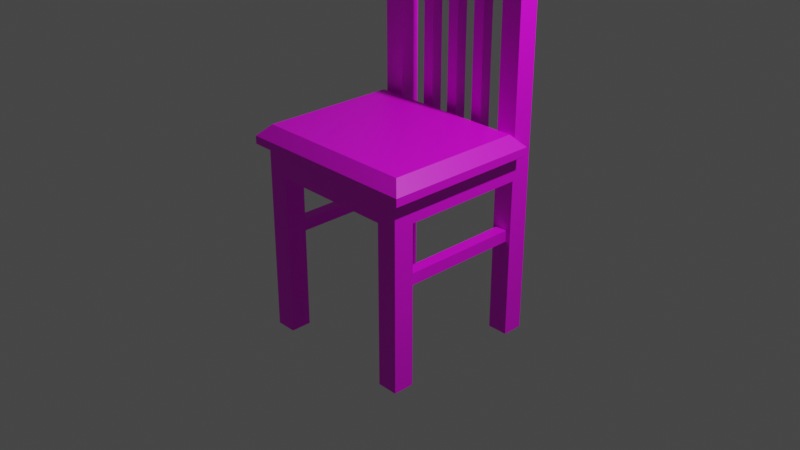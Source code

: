 # Source: multidecor_soft_kitchen_modern_wooden_chair.blend  (saved by Blender 2.82.7; exported with 4.5.12 LTS)
import bpy
from mathutils import Matrix  # noqa: F401  (used for matrix-valued properties, if any)

bpy.ops.wm.read_factory_settings(use_empty=True)
scene = bpy.context.scene
scene.name = 'Scene'

# ---- collections
col_collection = bpy.data.collections.new('Collection'); scene.collection.children.link(col_collection)

# ---- images (referenced by path relative to the original .blend; pixels are not part of the script)
import os
ASSET_DIR = os.environ.get("B2B_ASSET_DIR", "")  # directory of the original .blend (textures are referenced by path, not embedded)
HERE = os.path.dirname(os.path.abspath(__file__))  # packed textures are extracted next to this script under _unpacked/

def load_image(name, relpath, width, height, colorspace="sRGB"):
    """Load a texture the original file referenced (path relative to the .blend, or extracted next to this script)."""
    p = next((c for c in (os.path.join(HERE, relpath), os.path.join(ASSET_DIR, relpath)) if relpath and os.path.exists(c)), "")
    if p:
        img = bpy.data.images.load(p, check_existing=True)
        img.name = name
    else:  # same state as the original file: an image datablock whose file is absent (Cycles renders it pink)
        img = bpy.data.images.new(name, width, height)
        img.source = "FILE"
        img.filepath = "//" + (relpath or name)
    img.colorspace_settings.name = colorspace
    return img
img_multidecor_kitchen_modern_wooden_chair_png = load_image('multidecor_kitchen_modern_wooden_chair.png', 'multidecor_kitchen_modern_wooden_chair.png', 1024, 1024, 'sRGB')
img_multidecor_soft_kitchen_modern_wooden_chair_cushion_png = load_image('multidecor_soft_kitchen_modern_wooden_chair_cushion.png', 'multidecor_soft_kitchen_modern_wooden_chair_cushion.png', 1024, 1024, 'sRGB')

# ---- materials (node trees are filled in below, after node groups)
mat_material_001 = bpy.data.materials.new('Material.001')
mat_material_001.use_transparent_shadow = False
mat_material_001.preview_render_type = 'CUBE'
mat_material_002 = bpy.data.materials.new('Material.002')
mat_material_002.use_transparent_shadow = False
mat_material_002.preview_render_type = 'CUBE'

# ---- material node trees
mat_material_001.use_nodes = True; mat_material_001.node_tree.nodes.clear()
_N = mat_material_001.node_tree.nodes; _L = mat_material_001.node_tree.links
n0 = _N.new('ShaderNodeBsdfPrincipled'); n0.name = 'Principled BSDF'; n0.location = (10, 300)
n0.distribution = 'GGX'
n0.subsurface_method = 'RANDOM_WALK_SKIN'
n0.inputs[3].default_value = 1.45
n0.inputs[27].default_value = (0.0, 0.0, 0.0, 1.0)
n0.inputs[28].default_value = 1.0
n1 = _N.new('ShaderNodeOutputMaterial'); n1.name = 'Material Output'; n1.location = (300, 300)
n2 = _N.new('ShaderNodeTexImage'); n2.name = 'Image Texture'; n2.location = (-280, 280)
n2.image = img_multidecor_kitchen_modern_wooden_chair_png
n2.interpolation = 'Closest'
_L.new(n0.outputs[0], n1.inputs[0])
_L.new(n2.outputs[0], n0.inputs[0])
n1.is_active_output = True
mat_material_002.use_nodes = True; mat_material_002.node_tree.nodes.clear()
_N = mat_material_002.node_tree.nodes; _L = mat_material_002.node_tree.links
n0 = _N.new('ShaderNodeBsdfPrincipled'); n0.name = 'Principled BSDF'; n0.location = (10, 300)
n0.distribution = 'GGX'
n0.subsurface_method = 'RANDOM_WALK_SKIN'
n0.inputs[3].default_value = 1.45
n0.inputs[27].default_value = (0.0, 0.0, 0.0, 1.0)
n0.inputs[28].default_value = 1.0
n1 = _N.new('ShaderNodeOutputMaterial'); n1.name = 'Material Output'; n1.location = (300, 300)
n2 = _N.new('ShaderNodeTexImage'); n2.name = 'Image Texture'; n2.location = (-280, 280)
n2.image = img_multidecor_soft_kitchen_modern_wooden_chair_cushion_png
n2.interpolation = 'Closest'
_L.new(n0.outputs[0], n1.inputs[0])
_L.new(n2.outputs[0], n0.inputs[0])
n1.is_active_output = True

# ---- world
world_world = bpy.data.worlds.new('World'); scene.world = world_world
world_world.use_nodes = True; world_world.node_tree.nodes.clear()
_N = world_world.node_tree.nodes; _L = world_world.node_tree.links
n0 = _N.new('ShaderNodeOutputWorld'); n0.name = 'World Output'; n0.location = (300, 300)
n1 = _N.new('ShaderNodeBackground'); n1.name = 'Background'; n1.location = (10, 300)
n1.inputs[0].default_value = (0.05088, 0.05088, 0.05088, 1.0)
_L.new(n1.outputs[0], n0.inputs[0])
n0.is_active_output = True
world_world.color = (0.05088, 0.05088, 0.05088)
world_world.use_sun_shadow = False
world_world.sun_shadow_jitter_overblur = 0.0

# ---- cameras
cam_camera = bpy.data.cameras.new('Camera')
cam_camera.clip_end = 100.0
cam_camera.ortho_scale = 7.314

# ---- lights
light_light = bpy.data.lights.new('Light', 'POINT')
light_light.transmission_factor = 0.0
light_light.energy = 1000.0
light_light.shadow_soft_size = 0.1
light_light.shadow_maximum_resolution = 0.006
light_light.use_absolute_resolution = True

# ---- meshes
me_cube = bpy.data.meshes.new('Cube')
me_cube.from_pydata([(-0.9, -0.9, 1.0), (-0.9, -0.9, 0.75), (-0.9, 0.9, 1.0), (-0.9, 0.9, 0.75), (0.9, -0.9, 1.0), (0.9, -0.9, 0.75), (0.9, 0.9, 1.0), (0.9, 0.9, 0.75), (0.675, 0.675, -1.0), (0.675, 0.675, 0.75), (0.675, 0.9, -1.0), (0.675, 0.9, 0.75), (0.9, 0.675, -1.0), (0.9, 0.675, 0.75), (0.9, 0.9, -1.0), (0.9, 0.9, 0.75), (-0.675, 0.675, -1.0), (-0.675, 0.675, 0.75), (-0.9, 0.675, -1.0), (-0.9, 0.675, 0.75), (-0.675, 0.9, -1.0), (-0.675, 0.9, 0.75), (-0.9, 0.9, -1.0), (-0.9, 0.9, 0.75), (-0.675, -0.675, -1.0), (-0.675, -0.675, 0.75), (-0.675, -0.9, -1.0), (-0.675, -0.9, 0.75), (-0.9, -0.675, -1.0), (-0.9, -0.675, 0.75), (-0.9, -0.9, -1.0), (-0.9, -0.9, 0.75), (0.675, -0.675, -1.0), (0.675, -0.675, 0.75), (0.9, -0.675, -1.0), (0.9, -0.675, 0.75), (0.675, -0.9, -1.0), (0.675, -0.9, 0.75), (0.9, -0.9, -1.0), (0.9, -0.9, 0.75), (-0.675, -0.675, 1.0), (-0.675, -0.675, 3.5), (-0.675, -0.9, 1.0), (-0.675, -0.9, 3.5), (-0.9, -0.675, 1.0), (-0.9, -0.675, 3.5), (-0.9, -0.9, 1.0), (-0.9, -0.9, 3.5), (-0.675, 0.9, 1.0), (-0.675, 0.9, 3.5), (-0.675, 0.675, 1.0), (-0.675, 0.675, 3.5), (-0.9, 0.9, 1.0), (-0.9, 0.9, 3.5), (-0.9, 0.675, 1.0), (-0.9, 0.675, 3.5), (-0.7145, -0.675, 3.017), (-0.7145, -0.675, 3.409), (-0.7145, 0.675, 3.017), (-0.7145, 0.675, 3.409), (-0.8605, -0.675, 3.017), (-0.8605, -0.675, 3.409), (-0.8605, 0.675, 3.017), (-0.8605, 0.675, 3.409), (-0.8501, 0.2749, 1.0), (-0.8501, 0.2749, 3.017), (-0.8501, 0.4001, 1.0), (-0.8501, 0.4001, 3.017), (-0.7249, 0.2749, 1.0), (-0.7249, 0.2749, 3.017), (-0.7249, 0.4001, 1.0), (-0.7249, 0.4001, 3.017), (-0.8501, -0.0626, 1.0), (-0.8501, -0.0626, 3.017), (-0.8501, 0.0626, 1.0), (-0.8501, 0.0626, 3.017), (-0.7249, -0.0626, 1.0), (-0.7249, -0.0626, 3.017), (-0.7249, 0.0626, 1.0), (-0.7249, 0.0626, 3.017), (-0.8501, -0.4001, 1.0), (-0.8501, -0.4001, 3.017), (-0.8501, -0.2749, 1.0), (-0.8501, -0.2749, 3.017), (-0.7249, -0.4001, 1.0), (-0.7249, -0.4001, 3.017), (-0.7249, -0.2749, 1.0), (-0.7249, -0.2749, 3.017), (0.675, 0.7246, 0.07132), (0.675, 0.7246, 0.197), (-0.675, 0.7246, 0.07132), (-0.675, 0.7246, 0.197), (0.675, 0.8504, 0.07132), (0.675, 0.8504, 0.197), (-0.675, 0.8504, 0.07132), (-0.675, 0.8504, 0.197), (-0.675, -0.7246, 0.07132), (-0.675, -0.7246, 0.197), (0.675, -0.7246, 0.07132), (0.675, -0.7246, 0.197), (-0.675, -0.8504, 0.07132), (-0.675, -0.8504, 0.197), (0.675, -0.8504, 0.07132), (0.675, -0.8504, 0.197), (0.9868, -1.006, 1.132), (-0.7249, -1.006, 1.132), (0.9868, 1.014, 1.132), (-0.7249, 1.014, 1.132), (0.8719, -0.8809, 1.256), (-0.61, -0.8809, 1.256), (0.8719, 0.8894, 1.256), (-0.61, 0.8894, 1.256), (0.9868, -1.006, 1.047), (-0.7249, -1.006, 1.047), (0.9868, 1.014, 1.047), (-0.7249, 1.014, 1.047), (0.923, -0.942, 1.0), (-0.6611, -0.942, 1.0), (0.923, 0.9505, 1.0), (-0.6611, 0.9505, 1.0)], [], [(0, 4, 6, 2), (3, 2, 6, 7), (7, 6, 4, 5), (5, 1, 3, 7), (1, 0, 2, 3), (5, 4, 0, 1), (8, 9, 11, 10), (10, 11, 15, 14), (14, 15, 13, 12), (12, 13, 9, 8), (10, 14, 12, 8), (16, 17, 19, 18), (18, 19, 23, 22), (22, 23, 21, 20), (20, 21, 17, 16), (18, 22, 20, 16), (24, 25, 27, 26), (26, 27, 31, 30), (30, 31, 29, 28), (28, 29, 25, 24), (26, 30, 28, 24), (32, 33, 35, 34), (34, 35, 39, 38), (38, 39, 37, 36), (36, 37, 33, 32), (34, 38, 36, 32), (40, 41, 43, 42), (42, 43, 47, 46), (46, 47, 45, 44), (44, 45, 41, 40), (43, 41, 45, 47), (48, 49, 51, 50), (50, 51, 55, 54), (54, 55, 53, 52), (52, 53, 49, 48), (51, 49, 53, 55), (56, 57, 59, 58), (62, 63, 61, 60), (58, 62, 60, 56), (63, 59, 57, 61), (64, 65, 67, 66), (66, 67, 71, 70), (70, 71, 69, 68), (68, 69, 65, 64), (72, 73, 75, 74), (74, 75, 79, 78), (78, 79, 77, 76), (76, 77, 73, 72), (80, 81, 83, 82), (82, 83, 87, 86), (86, 87, 85, 84), (84, 85, 81, 80), (88, 89, 91, 90), (94, 95, 93, 92), (90, 94, 92, 88), (95, 91, 89, 93), (96, 97, 99, 98), (102, 103, 101, 100), (98, 102, 100, 96), (103, 99, 97, 101), (107, 105, 109, 111), (105, 104, 108, 109), (115, 114, 106, 107), (106, 107, 111, 110), (104, 106, 110, 108), (108, 110, 111, 109), (115, 113, 117, 119), (113, 112, 116, 117), (106, 114, 112, 104), (113, 105, 107, 115), (114, 115, 119, 118), (112, 114, 118, 116), (116, 118, 119, 117), (112, 104, 105, 113)])
me_cube.polygons.foreach_set('material_index', [0, 0, 0, 0, 0, 0, 0, 0, 0, 0, 0, 0, 0, 0, 0, 0, 0, 0, 0, 0, 0, 0, 0, 0, 0, 0, 0, 0, 0, 0, 0, 0, 0, 0, 0, 0, 0, 0, 0, 0, 0, 0, 0, 0, 0, 0, 0, 0, 0, 0, 0, 0, 0, 0, 0, 0, 0, 0, 0, 0, 1, 1, 1, 1, 1, 1, 1, 1, 1, 1, 1, 1, 0, 1])
_uv = me_cube.uv_layers.new(name='UVMap')
_uv.uv.foreach_set('vector', [0.3601, 0.04418, 0.3601, 0.3601, 0.04418, 0.3601, 0.04418, 0.04418, 0.0003055, 0.04418, 0.04418, 0.04418, 0.04418, 0.3601, 0.0003055, 0.3601, 0.04418, 0.404, 0.04418, 0.3601, 0.3601, 0.3601, 0.3601, 0.404, 0.3601, 0.404, 0.3601, 0.7199, 0.04418, 0.7199, 0.04418, 0.404, 0.3601, 0.0003055, 0.3601, 0.04418, 0.04418, 0.04418, 0.04418, 0.0003055, 0.404, 0.3601, 0.3601, 0.3601, 0.3601, 0.04418, 0.404, 0.04418, 0.5384, 0.5303, 0.5384, 0.2231, 0.5779, 0.2231, 0.5779, 0.5303, 0.5779, 0.5303, 0.5779, 0.2231, 0.6174, 0.2231, 0.6174, 0.5303, 0.6174, 0.5303, 0.6174, 0.2231, 0.6569, 0.2231, 0.6569, 0.5303, 0.4989, 0.5303, 0.4989, 0.2231, 0.5384, 0.2231, 0.5384, 0.5303, 0.5384, 0.5698, 0.4989, 0.5698, 0.4989, 0.5303, 0.5384, 0.5303, 0.4989, 0.3717, 0.4989, 0.06454, 0.5384, 0.06454, 0.5384, 0.3717, 0.5384, 0.3717, 0.5384, 0.06454, 0.5779, 0.06454, 0.5779, 0.3717, 0.5779, 0.3717, 0.5779, 0.06454, 0.6174, 0.06454, 0.6174, 0.3717, 0.6174, 0.3717, 0.6174, 0.06454, 0.6569, 0.06454, 0.6569, 0.3717, 0.5384, 0.3717, 0.5384, 0.4112, 0.4989, 0.4112, 0.4989, 0.3717, 0.9098, 0.1984, 0.9098, 0.5055, 0.8703, 0.5055, 0.8703, 0.1984, 0.8703, 0.1984, 0.8703, 0.5055, 0.8308, 0.5055, 0.8308, 0.1984, 0.8308, 0.1984, 0.8308, 0.5055, 0.7914, 0.5055, 0.7914, 0.1984, 0.7914, 0.1984, 0.7914, 0.5055, 0.7519, 0.5055, 0.7519, 0.1984, 0.7519, 0.1589, 0.7914, 0.1589, 0.7914, 0.1984, 0.7519, 0.1984, 0.6328, 0.5155, 0.6328, 0.8227, 0.5933, 0.8227, 0.5933, 0.5155, 0.7513, 0.5155, 0.7513, 0.8227, 0.7118, 0.8227, 0.7118, 0.5155, 0.7118, 0.5155, 0.7118, 0.8227, 0.6723, 0.8227, 0.6723, 0.5155, 0.6723, 0.5155, 0.6723, 0.8227, 0.6328, 0.8227, 0.6328, 0.5155, 0.5933, 0.5155, 0.5933, 0.476, 0.6328, 0.476, 0.6328, 0.5155, 0.8829, 0.1583, 0.4441, 0.1583, 0.4441, 0.1188, 0.8829, 0.1188, 0.8829, 0.1188, 0.4441, 0.1188, 0.4441, 0.07929, 0.8829, 0.07929, 0.8829, 0.07929, 0.4441, 0.07929, 0.4441, 0.0398, 0.8829, 0.0398, 0.8829, 0.0398, 0.4441, 0.0398, 0.4441, 0.0003057, 0.8829, 0.0003055, 0.4046, 0.0003057, 0.4441, 0.0003057, 0.4441, 0.0398, 0.4046, 0.0398, 0.4786, 0.76, 0.0398, 0.76, 0.0398, 0.7205, 0.4786, 0.7205, 0.4786, 0.8785, 0.0398, 0.8785, 0.0398, 0.839, 0.4786, 0.839, 0.4786, 0.839, 0.0398, 0.839, 0.0398, 0.7995, 0.4786, 0.7995, 0.4786, 0.7995, 0.0398, 0.7995, 0.0398, 0.76, 0.4786, 0.76, 0.0398, 0.8785, 0.0003055, 0.8785, 0.0003055, 0.839, 0.0398, 0.839, 0.9888, 0.6262, 0.9888, 0.695, 0.7519, 0.695, 0.7519, 0.6262, 0.7519, 0.6006, 0.7519, 0.5318, 0.9888, 0.5318, 0.9888, 0.6006, 0.7519, 0.6262, 0.7519, 0.6006, 0.9888, 0.6006, 0.9888, 0.6262, 0.7519, 0.5318, 0.7519, 0.5061, 0.9888, 0.5061, 0.9888, 0.5318, 0.9473, 0.9777, 0.5933, 0.9777, 0.5933, 0.9557, 0.9473, 0.9557, 0.9473, 0.9557, 0.5933, 0.9557, 0.5933, 0.9338, 0.9473, 0.9338, 0.9473, 0.9338, 0.5933, 0.9338, 0.5933, 0.9118, 0.9473, 0.9118, 0.9473, 0.9997, 0.5933, 0.9997, 0.5933, 0.9777, 0.9473, 0.9777, 0.3543, 0.945, 0.0003055, 0.945, 0.0003055, 0.9231, 0.3543, 0.9231, 0.3543, 0.9231, 0.0003055, 0.9231, 0.0003055, 0.9011, 0.3543, 0.9011, 0.3543, 0.9011, 0.0003055, 0.9011, 0.0003055, 0.8791, 0.3543, 0.8791, 0.3543, 0.967, 0.0003055, 0.967, 0.0003055, 0.945, 0.3543, 0.945, 0.9473, 0.8892, 0.5933, 0.8892, 0.5933, 0.8672, 0.9473, 0.8672, 0.9473, 0.8672, 0.5933, 0.8672, 0.5933, 0.8453, 0.9473, 0.8453, 0.9473, 0.8453, 0.5933, 0.8453, 0.5933, 0.8233, 0.9473, 0.8233, 0.9473, 0.9112, 0.5933, 0.9112, 0.5933, 0.8892, 0.9473, 0.8892, 0.5597, 0.476, 0.5817, 0.476, 0.5817, 0.713, 0.5597, 0.713, 0.5376, 0.713, 0.5155, 0.713, 0.5155, 0.476, 0.5376, 0.476, 0.5597, 0.713, 0.5376, 0.713, 0.5376, 0.476, 0.5597, 0.476, 0.5155, 0.713, 0.4935, 0.713, 0.4935, 0.476, 0.5155, 0.476, 0.4708, 0.476, 0.4929, 0.476, 0.4929, 0.713, 0.4708, 0.713, 0.4487, 0.713, 0.4267, 0.713, 0.4267, 0.476, 0.4487, 0.476, 0.4708, 0.713, 0.4487, 0.713, 0.4487, 0.476, 0.4708, 0.476, 0.4267, 0.713, 0.4046, 0.713, 0.4046, 0.476, 0.4267, 0.476, 0.6323, 0.517, 0.0001498, 0.517, 0.03921, 0.4642, 0.5932, 0.4642, 0.6875, 0.9999, 0.6875, 0.4642, 0.6326, 0.5002, 0.6326, 0.9639, 0.8211, 0.4642, 0.8211, 0.9999, 0.7943, 0.9999, 0.7943, 0.4642, 0.7943, 0.9999, 0.7943, 0.4642, 0.7394, 0.5002, 0.7394, 0.9639, 0.6323, 0.6204, 0.0001498, 0.6204, 0.03921, 0.6732, 0.5932, 0.6732, 0.0001498, 0.0001499, 0.5542, 0.0001498, 0.5542, 0.4639, 0.00015, 0.4639, 0.6323, 0.5438, 0.0001498, 0.5438, 0.02011, 0.5685, 0.6123, 0.5685, 0.7143, 0.9999, 0.7143, 0.4642, 0.7391, 0.4842, 0.7391, 0.9799, 0.0001498, 0.6204, 0.0001498, 0.5936, 0.6323, 0.5936, 0.6323, 0.6204, 0.0001498, 0.5438, 0.0001498, 0.517, 0.6323, 0.517, 0.6323, 0.5438, 0.8211, 0.9999, 0.8211, 0.4642, 0.8459, 0.4842, 0.8459, 0.9799, 0.6323, 0.5936, 0.0001498, 0.5936, 0.02011, 0.5688, 0.6123, 0.5688, 0.04418, 0.04418, 0.3601, 0.04418, 0.3601, 0.3601, 0.04418, 0.3601, 0.7143, 0.4642, 0.6875, 0.4642, 0.6875, 0.9999, 0.7143, 0.9999])
me_cube.materials.append(mat_material_001)
me_cube.materials.append(mat_material_002)
me_cube.use_remesh_preserve_volume = False
me_cube.use_remesh_preserve_attributes = False
me_cube.use_mirror_vertex_groups = False
me_cube.update()

# ---- objects
ob_cube = bpy.data.objects.new('Cube', me_cube)
ob_light = bpy.data.objects.new('Light', light_light)
ob_camera = bpy.data.objects.new('Camera', cam_camera)

# ---- transforms, parenting, visibility, modifiers, constraints
ob_cube.location = (0.0, 0.0, -0.25)
ob_cube.rotation_euler = (0.0, 0.0, -1.571)
ob_cube.lock_rotations_4d = False
ob_cube.empty_display_type = 'ARROWS'
ob_cube.lineart.crease_threshold = 0.0
ob_light.location = (4.076, 1.005, 5.904)
ob_light.rotation_euler = (0.6503, 0.05522, 1.866)
ob_light.lock_rotations_4d = False
ob_light.empty_display_type = 'ARROWS'
ob_light.color = (0.0, 0.0, 0.0, 0.0)
ob_light.lineart.crease_threshold = 0.0
ob_camera.location = (7.359, -6.926, 4.958)
ob_camera.rotation_euler = (1.109, 0.0, 0.8149)
ob_camera.lock_rotations_4d = False
ob_camera.empty_display_type = 'ARROWS'
ob_camera.color = (0.0, 0.0, 0.0, 0.0)
ob_camera.display_type = 'WIRE'
ob_camera.lineart.crease_threshold = 0.0

# ---- collection membership
col_collection.objects.link(ob_cube)
col_collection.objects.link(ob_light)
col_collection.objects.link(ob_camera)

# ---- scene / render settings (as saved in the file)
scene.camera = ob_camera
scene.frame_start = 1; scene.frame_end = 250; scene.frame_set(1)
scene.render.engine = 'BLENDER_EEVEE_NEXT'
scene.cycles.use_denoising = False
scene.cycles.samples = 128
scene.cycles.sampling_pattern = 'TABULATED_SOBOL'
scene.cycles.use_adaptive_sampling = False
scene.cycles.use_light_tree = False
scene.view_settings.view_transform = 'Filmic'
bpy.context.view_layer.update()
